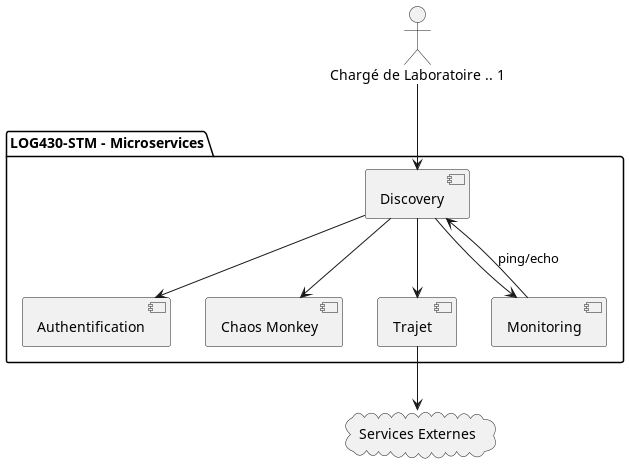

The diagram above was rendered by PlantUML. Its source (embedded in the PNG):
@startuml
'https://plantuml.com/component-diagram

package "LOG430-STM - Microservices" {
  [Authentification] as a
  [Chaos Monkey] as c
  [Trajet] as t
  [Discovery] as d
  [Monitoring] as m

}

cloud "Services Externes" as se {
}

actor "Chargé de Laboratoire .. 1" as cl
t --> se

cl --> d
d --> a
d --> t
d --> c
d --> m
m --> d : "ping/echo"

@enduml